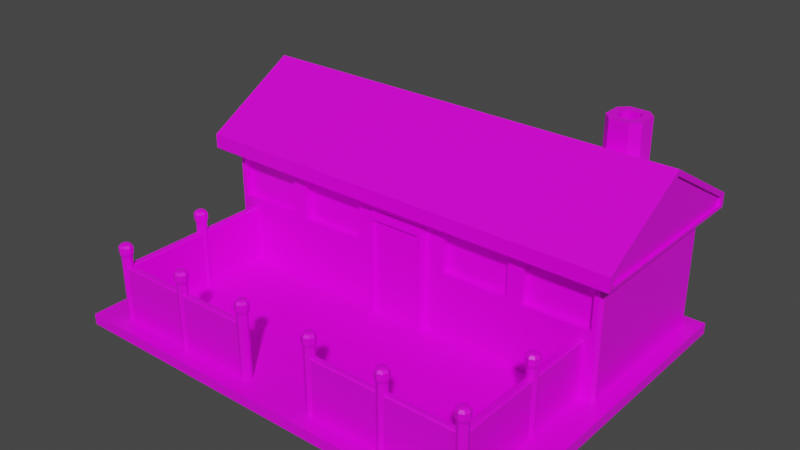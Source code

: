 # Source: EngineersLodge.blend  (saved by Blender 2.91.10; exported with 4.5.12 LTS)
import bpy
from mathutils import Matrix  # noqa: F401  (used for matrix-valued properties, if any)

bpy.ops.wm.read_factory_settings(use_empty=True)
scene = bpy.context.scene
scene.name = 'Scene'

# ---- collections
col_collection = bpy.data.collections.new('Collection'); scene.collection.children.link(col_collection)

# ---- images (referenced by path relative to the original .blend; pixels are not part of the script)
import os
ASSET_DIR = os.environ.get("B2B_ASSET_DIR", "")  # directory of the original .blend (textures are referenced by path, not embedded)
HERE = os.path.dirname(os.path.abspath(__file__))  # packed textures are extracted next to this script under _unpacked/

def load_image(name, relpath, width, height, colorspace="sRGB"):
    """Load a texture the original file referenced (path relative to the .blend, or extracted next to this script)."""
    p = next((c for c in (os.path.join(HERE, relpath), os.path.join(ASSET_DIR, relpath)) if relpath and os.path.exists(c)), "")
    if p:
        img = bpy.data.images.load(p, check_existing=True)
        img.name = name
    else:  # same state as the original file: an image datablock whose file is absent (Cycles renders it pink)
        img = bpy.data.images.new(name, width, height)
        img.source = "FILE"
        img.filepath = "//" + (relpath or name)
    img.colorspace_settings.name = colorspace
    return img
img_green_team_png = load_image('green_team.png', 'green_team.png', 1024, 1024, 'sRGB')

# ---- materials (node trees are filled in below, after node groups)
mat_material = bpy.data.materials.new('Material')
mat_material.alpha_threshold = 0.0
mat_material.use_transparent_shadow = False
mat_material.line_color = (0.0, 0.0, 0.0, 1.0)

# ---- material node trees
mat_material.use_nodes = True; mat_material.node_tree.nodes.clear()
_N = mat_material.node_tree.nodes; _L = mat_material.node_tree.links
n0 = _N.new('ShaderNodeOutputMaterial'); n0.name = 'Material Output'; n0.location = (300, 300)
n1 = _N.new('ShaderNodeBsdfPrincipled'); n1.name = 'Principled BSDF'; n1.location = (10, 300)
n1.distribution = 'GGX'
n1.subsurface_method = 'BURLEY'
n1.inputs[2].default_value = 0.4
n1.inputs[3].default_value = 1.45
n1.inputs[27].default_value = (0.0, 0.0, 0.0, 1.0)
n1.inputs[28].default_value = 1.0
n2 = _N.new('ShaderNodeTexImage'); n2.name = 'Image Texture'; n2.location = (-280, 280)
n2.image = img_green_team_png
_L.new(n1.outputs[0], n0.inputs[0])
_L.new(n2.outputs[0], n1.inputs[0])
n0.is_active_output = True

# ---- world
world_world = bpy.data.worlds.new('World'); scene.world = world_world
world_world.use_nodes = True; world_world.node_tree.nodes.clear()
_N = world_world.node_tree.nodes; _L = world_world.node_tree.links
n0 = _N.new('ShaderNodeOutputWorld'); n0.name = 'World Output'; n0.location = (300, 300)
n1 = _N.new('ShaderNodeBackground'); n1.name = 'Background'; n1.location = (10, 300)
n1.inputs[0].default_value = (0.05088, 0.05088, 0.05088, 1.0)
_L.new(n1.outputs[0], n0.inputs[0])
n0.is_active_output = True
world_world.color = (0.05088, 0.05088, 0.05088)
world_world.use_sun_shadow = False
world_world.sun_shadow_jitter_overblur = 0.0

# ---- meshes
me_cube = bpy.data.meshes.new('Cube')
me_cube.from_pydata([(2.637, 1.715, 0.2625), (0.879, 1.715, 0.2625), (-0.879, 1.715, 0.2625), (-2.637, 1.715, 0.2625), (2.637, -1.715, 2.699), (0.879, -1.715, 2.699), (-0.879, -1.715, 2.699), (-2.637, -1.715, 2.699), (-2.637, -1.715, 0.2625), (-0.879, -1.715, 0.2625), (0.879, -1.715, 0.2625), (2.637, -1.715, 0.2625), (-2.637, 1.715, 2.699), (-0.879, 1.715, 2.699), (0.879, 1.715, 2.699), (2.637, 1.715, 2.699), (-4.683, -1.958, 2.804), (4.683, 1.958, 2.804), (4.683, -1.958, 2.804), (-4.683, 1.958, 2.804), (-4.683, 1.958, 2.978), (-4.683, -1.958, 2.978), (1.058, 2.064, 3.039), (-1.058, 2.064, 3.039), (-3.174, -2.064, 3.039), (4.683, 1.958, 2.978), (4.683, -2.064, 3.039), (3.174, 2.064, 3.039), (3.174, -2.064, 3.039), (1.058, -2.064, 3.039), (-1.058, -2.064, 3.039), (-3.174, 2.064, 3.039), (4.683, 0.0, 4.103), (-4.683, 0.0, 4.103), (-0.879, 1.715, 1.481), (-2.637, 1.715, 1.481), (-3.174, 0.0, 4.224), (2.637, 1.715, 1.481), (0.879, 1.715, 1.481), (2.637, -1.715, 1.481), (1.058, 0.0, 4.224), (-1.058, 0.0, 4.224), (3.174, 0.0, 4.224), (0.879, -1.715, 1.481), (-0.879, -1.715, 1.481), (-2.637, -1.715, 1.481), (-2.801, -1.715, 1.644), (-2.801, -1.715, 2.535), (-4.232, -1.715, 2.535), (-4.232, -1.715, 1.644), (2.801, 1.715, 1.644), (2.801, 1.715, 2.535), (4.232, 1.715, 2.535), (4.232, 1.715, 1.644), (-4.232, 1.715, 1.644), (-4.232, 1.715, 2.535), (-2.801, 1.715, 2.535), (-2.801, 1.715, 1.644), (-2.474, 1.715, 1.644), (-2.474, 1.715, 2.535), (-1.043, 1.715, 2.535), (-1.043, 1.715, 1.644), (1.043, 1.715, 1.644), (1.043, 1.715, 2.535), (2.474, 1.715, 2.535), (2.474, 1.715, 1.644), (4.232, -1.715, 1.644), (4.232, -1.715, 2.535), (2.801, -1.715, 2.535), (2.801, -1.715, 1.644), (2.474, -1.715, 1.644), (2.474, -1.715, 2.535), (1.043, -1.715, 2.535), (1.043, -1.715, 1.644), (-1.043, -1.715, 1.644), (-1.043, -1.715, 2.535), (-2.474, -1.715, 2.535), (-2.474, -1.715, 1.644), (-2.801, -1.545, 2.535), (-2.801, -1.545, 1.644), (-4.232, -1.545, 1.644), (-4.232, -1.545, 2.535), (2.801, 1.545, 2.535), (2.801, 1.545, 1.644), (4.232, 1.545, 1.644), (4.232, 1.545, 2.535), (-4.232, 1.545, 2.535), (-4.232, 1.545, 1.644), (-2.801, 1.545, 1.644), (-2.801, 1.545, 2.535), (-2.474, 1.545, 2.535), (-2.474, 1.545, 1.644), (-1.043, 1.545, 1.644), (-1.043, 1.545, 2.535), (1.043, 1.545, 2.535), (1.043, 1.545, 1.644), (2.474, 1.545, 1.644), (2.474, 1.545, 2.535), (4.232, -1.545, 2.535), (4.232, -1.545, 1.644), (2.801, -1.545, 1.644), (2.801, -1.545, 2.535), (2.474, -1.545, 2.535), (2.474, -1.545, 1.644), (1.043, -1.545, 1.644), (1.043, -1.545, 2.535), (-1.043, -1.545, 2.535), (-1.043, -1.545, 1.644), (-2.474, -1.545, 1.644), (-2.474, -1.545, 2.535), (-4.395, -1.715, 0.03326), (-2.637, 1.715, 0.03326), (2.637, -1.715, 0.03326), (4.395, -1.715, 0.03326), (4.395, 1.715, 0.03326), (2.637, 1.715, 0.03326), (0.879, 1.715, 0.03326), (-0.879, 1.715, 0.03326), (-2.637, -1.715, 0.03326), (-0.879, -1.715, 0.03326), (0.879, -1.715, 0.03326), (-4.734, -5.494, 0.2625), (-2.84, 1.939, 0.2625), (2.84, -5.494, 0.2625), (4.734, -5.494, 0.2625), (4.734, 1.939, 0.2625), (2.84, 1.939, 0.2625), (0.9468, 1.939, 0.2625), (-0.9468, 1.939, 0.2625), (-2.84, -5.494, 0.2625), (-0.9468, -5.494, 0.2625), (0.9468, -5.494, 0.2625), (0.9468, 1.939, 0.03326), (2.84, 1.939, 0.03326), (2.84, -5.494, 0.03326), (0.9468, -5.494, 0.03326), (-4.734, -5.494, 0.03326), (-2.84, 1.939, 0.03326), (4.734, -5.494, 0.03326), (4.734, 1.939, 0.03326), (-0.9468, 1.939, 0.03326), (-2.84, -5.494, 0.03326), (-0.9468, -5.494, 0.03326), (-0.639, -1.898, 0.09519), (-0.639, -1.898, 2.429), (-0.639, -0.62, 0.09519), (-0.639, -0.62, 2.429), (0.639, -1.898, 0.09519), (0.639, -1.898, 2.429), (0.639, -0.62, 0.09519), (0.639, -0.62, 2.429), (0.545, -1.898, 0.1892), (0.545, -1.898, 2.335), (-0.545, -1.898, 2.335), (-0.545, -1.898, 0.1892), (0.545, -1.819, 2.335), (0.545, -1.819, 0.1892), (-0.545, -1.819, 0.1892), (-0.545, -1.819, 2.335), (3.441, 1.187, 3.533), (3.614, 1.015, 3.533), (3.614, 1.015, 4.594), (3.441, 1.187, 4.594), (3.614, 0.6091, 3.533), (3.441, 0.437, 3.533), (3.441, 0.437, 4.594), (3.614, 0.6091, 4.594), (3.035, 0.437, 3.533), (2.863, 0.6091, 3.533), (2.863, 0.6091, 4.594), (3.035, 0.437, 4.594), (2.863, 1.015, 3.533), (3.035, 1.187, 3.533), (3.035, 1.187, 4.594), (2.863, 1.015, 4.594), (3.349, 1.016, 4.594), (3.442, 0.9226, 4.594), (3.442, 0.7019, 4.594), (3.349, 0.6083, 4.594), (3.128, 0.6083, 4.594), (3.034, 0.7019, 4.594), (3.034, 0.9226, 4.594), (3.128, 1.016, 4.594), (3.349, 1.016, 4.122), (3.442, 0.9226, 4.122), (3.442, 0.7019, 4.122), (3.349, 0.6083, 4.122), (3.128, 0.6083, 4.122), (3.034, 0.7019, 4.122), (3.034, 0.9226, 4.122), (3.128, 1.016, 4.122), (-0.712, 1.715, 1.648), (-0.712, 1.715, 2.532), (0.712, 1.715, 2.532), (0.712, 1.715, 1.648), (-0.712, 1.555, 2.532), (-0.712, 1.555, 1.648), (0.712, 1.555, 1.648), (0.712, 1.555, 2.532), (-4.683, 2.064, 3.039), (-4.683, 0.0, 4.224), (4.683, 2.064, 3.039), (4.683, 0.0, 4.224), (-4.683, -2.064, 3.039), (4.683, -1.958, 2.978), (4.618, 1.958, 2.978), (4.618, -1.958, 2.978), (-4.618, -1.958, 2.978), (-4.618, 1.958, 2.978), (-4.618, 0.0, 4.103), (4.618, 0.0, 4.103), (4.618, 1.958, 2.804), (4.618, -1.958, 2.804), (-4.618, -1.958, 2.804), (-4.618, 1.958, 2.804), (4.395, 1.652, 2.699), (4.333, 1.715, 2.637), (4.333, 1.715, 2.699), (4.435, 1.763, 2.699), (4.333, 1.715, 0.2625), (4.395, 1.652, 0.2625), (4.447, 1.749, 0.2625), (4.333, -1.715, 2.637), (4.395, -1.652, 2.699), (4.435, -1.763, 2.699), (4.333, -1.715, 2.699), (4.395, -1.652, 0.2625), (4.333, -1.715, 0.2625), (4.401, -1.777, 0.2625), (-4.333, 1.715, 2.637), (-4.395, 1.649, 2.699), (-4.435, 1.763, 2.699), (-4.333, 1.715, 2.699), (-4.322, 1.715, 0.2625), (-4.395, 1.648, 0.2625), (-4.395, -1.652, 2.699), (-4.333, -1.715, 2.637), (-4.333, -1.715, 2.699), (-4.435, -1.763, 2.699), (-4.333, -1.715, 0.2625), (-4.395, -1.652, 0.2625), (-4.401, -1.777, 0.2625), (4.333, 1.715, 1.481), (4.395, 1.652, 1.481), (-4.395, -1.652, 1.481), (-4.333, -1.715, 1.481), (4.395, -1.652, 1.481), (4.333, -1.715, 1.481), (-4.395, 1.649, 1.481), (-4.322, 1.715, 1.481), (-4.395, 1.647, 0.03326), (-4.319, 1.715, 0.03326), (-4.734, 1.872, 0.2625), (-4.659, 1.939, 0.2625), (-4.734, 1.872, 0.03326), (-4.659, 1.939, 0.03326), (-3.108, -2.02, 2.699), (-3.174, -2.064, 2.741), (3.108, 2.02, 2.699), (3.174, 2.064, 2.741), (3.174, -2.064, 2.741), (3.108, -2.02, 2.699), (1.058, -2.064, 2.741), (1.036, -2.02, 2.699), (-1.058, -2.064, 2.741), (-1.036, -2.02, 2.699), (-3.174, 2.064, 2.741), (-3.108, 2.02, 2.699), (-1.058, 2.064, 2.741), (-1.036, 2.02, 2.699), (1.058, 2.064, 2.741), (1.036, 2.02, 2.699), (4.647, 2.02, 2.699), (4.683, 2.064, 2.741), (4.683, -2.064, 2.741), (4.647, -2.02, 2.699), (-4.683, -2.064, 2.741), (-4.647, -2.02, 2.699), (-4.683, 2.064, 2.741), (-4.647, 2.02, 2.699)], [], [(244, 235, 230, 248), (66, 67, 98, 99), (249, 229, 55, 54), (3, 2, 128, 122), (259, 270, 22, 27), (59, 60, 93, 90), (61, 58, 91, 92), (52, 53, 84, 85), (192, 193, 198, 195), (72, 73, 104, 105), (236, 245, 49, 48), (112, 113, 138, 134), (10, 9, 130, 131), (118, 119, 142, 141), (58, 59, 90, 91), (51, 52, 85, 82), (43, 5, 6, 44), (71, 72, 105, 102), (229, 232, 12, 56, 55), (247, 222, 67, 66), (201, 27, 42, 202), (30, 29, 40, 41), (23, 31, 36, 41), (204, 18, 212, 206), (29, 28, 42, 40), (216, 242, 53, 52), (31, 199, 200, 36), (7, 237, 236, 48, 47), (32, 204, 206, 210), (4, 225, 224, 275, 261), (7, 6, 265, 256), (5, 4, 261, 263), (18, 17, 211, 212), (224, 223, 215, 218, 272, 275), (15, 14, 271, 258), (6, 5, 263, 265), (16, 21, 207, 213), (13, 12, 267, 269), (12, 232, 231, 279, 267), (14, 13, 269, 271), (276, 257, 24, 203), (27, 22, 40, 42), (262, 260, 28, 29), (28, 26, 202, 42), (220, 243, 246, 226), (268, 266, 31, 23), (24, 30, 41, 36), (264, 262, 29, 30), (203, 24, 36, 200), (270, 268, 23, 22), (273, 259, 27, 201), (22, 23, 41, 40), (218, 217, 15, 258, 272), (3, 35, 34, 2), (228, 227, 11, 123, 124), (241, 240, 234, 252, 121), (1, 38, 37, 0), (2, 34, 38, 1), (0, 219, 221, 125, 126), (11, 39, 43, 10), (9, 44, 45, 8), (10, 43, 44, 9), (221, 220, 226, 228, 124, 125), (233, 3, 122, 253), (242, 37, 50, 53), (45, 7, 47, 46), (8, 239, 241, 121, 129), (257, 264, 30, 24), (39, 247, 66, 69), (37, 15, 51, 50), (243, 215, 223, 246), (15, 217, 216, 52, 51), (245, 45, 46, 49), (240, 244, 248, 234), (266, 278, 199, 31), (12, 35, 57, 56), (250, 110, 136, 254), (35, 12, 59, 58), (12, 13, 60, 59), (13, 34, 61, 60), (34, 35, 58, 61), (38, 14, 63, 62), (14, 15, 64, 63), (15, 37, 65, 64), (37, 38, 62, 65), (227, 247, 39, 11), (260, 274, 26, 28), (4, 39, 69, 68), (35, 249, 54, 57), (39, 4, 71, 70), (4, 5, 72, 71), (5, 43, 73, 72), (43, 39, 70, 73), (44, 6, 75, 74), (6, 7, 76, 75), (7, 45, 77, 76), (45, 44, 74, 77), (46, 47, 78, 79), (60, 61, 92, 93), (69, 66, 99, 100), (49, 46, 79, 80), (67, 68, 101, 98), (47, 48, 81, 78), (74, 75, 106, 107), (54, 55, 86, 87), (68, 69, 100, 101), (48, 49, 80, 81), (77, 74, 107, 108), (57, 54, 87, 88), (75, 76, 109, 106), (55, 56, 89, 86), (62, 63, 94, 95), (76, 77, 108, 109), (56, 57, 88, 89), (65, 62, 95, 96), (63, 64, 97, 94), (70, 71, 102, 103), (50, 51, 82, 83), (64, 65, 96, 97), (73, 70, 103, 104), (53, 50, 83, 84), (115, 114, 113, 112), (111, 251, 255, 137), (111, 117, 119, 118), (117, 116, 120, 119), (116, 115, 112, 120), (2, 1, 127, 128), (121, 252, 254, 136), (9, 8, 129, 130), (110, 118, 141, 136), (1, 0, 126, 127), (250, 251, 111, 118, 110), (8, 45, 245, 239), (128, 127, 132, 140), (253, 122, 137, 255), (129, 121, 136, 141), (127, 126, 133, 132), (123, 131, 135, 134), (130, 129, 141, 142), (125, 124, 138, 139), (124, 123, 134, 138), (122, 128, 140, 137), (131, 130, 142, 135), (126, 125, 139, 133), (119, 120, 135, 142), (21, 16, 276, 203), (11, 10, 131, 123), (113, 114, 139, 138), (233, 249, 35, 3), (120, 112, 134, 135), (114, 115, 133, 139), (115, 116, 132, 133), (0, 37, 242, 219), (116, 117, 140, 132), (222, 225, 4, 68, 67), (117, 111, 137, 140), (143, 144, 146, 145), (145, 146, 150, 149), (149, 150, 148, 147), (153, 154, 157, 158), (145, 149, 147, 143), (150, 146, 144, 148), (147, 148, 152, 151), (148, 144, 153, 152), (144, 143, 154, 153), (143, 147, 151, 154), (156, 155, 158, 157), (154, 151, 156, 157), (152, 153, 158, 155), (151, 152, 155, 156), (172, 173, 162, 159), (168, 169, 174, 171), (164, 165, 170, 167), (166, 161, 176, 177), (160, 161, 166, 163), (159, 162, 161, 160), (165, 164, 163, 166), (169, 168, 167, 170), (173, 172, 171, 174), (159, 160, 163, 164, 167, 168, 171, 172), (181, 180, 188, 189), (174, 169, 180, 181), (173, 174, 181, 182), (162, 173, 182, 175), (169, 170, 179, 180), (165, 166, 177, 178), (161, 162, 175, 176), (170, 165, 178, 179), (175, 182, 190, 183), (182, 181, 189, 190), (178, 177, 185, 186), (179, 178, 186, 187), (177, 176, 184, 185), (180, 179, 187, 188), (176, 175, 183, 184), (34, 13, 192, 191), (13, 14, 193, 192), (14, 38, 194, 193), (38, 34, 191, 194), (191, 192, 195, 196), (193, 194, 197, 198), (194, 191, 196, 197), (20, 33, 200, 199), (32, 25, 201, 202), (18, 204, 26, 274), (231, 230, 235, 238, 277, 279), (19, 20, 199, 278), (16, 19, 278, 276), (17, 18, 274, 273), (33, 21, 203, 200), (204, 32, 202, 26), (205, 210, 206, 212, 211), (19, 16, 213, 214), (33, 20, 208, 209), (17, 25, 205, 211), (20, 19, 214, 208), (25, 32, 210, 205), (21, 33, 209, 207), (207, 209, 208, 214, 213), (215, 216, 217, 218), (219, 220, 221), (222, 223, 224, 225), (226, 227, 228), (229, 230, 231, 232), (235, 236, 237, 238), (239, 240, 241), (243, 220, 219, 242), (245, 236, 235, 244), (247, 227, 226, 246), (249, 233, 234, 248), (215, 243, 242, 216), (222, 247, 246, 223), (239, 245, 244, 240), (229, 249, 248, 230), (255, 251, 250, 254), (253, 255, 254, 252), (233, 253, 252, 234), (25, 17, 273, 201), (257, 276, 277, 256), (273, 274, 275, 272), (276, 278, 279, 277), (259, 273, 272, 258), (274, 260, 261, 275), (260, 262, 263, 261), (262, 264, 265, 263), (264, 257, 256, 265), (278, 266, 267, 279), (266, 268, 269, 267), (268, 270, 271, 269), (270, 259, 258, 271), (238, 237, 7, 256, 277)])
_uv = me_cube.uv_layers.new(name='UVMap')
_uv.uv.foreach_set('vector', [0.1564, 0.4906, 0.1564, 0.4906, 0.1564, 0.4906, 0.1564, 0.4906, 0.1564, 0.4906, 0.1564, 0.4906, 0.1564, 0.4906, 0.1564, 0.4906, 0.1564, 0.4906, 0.1564, 0.4906, 0.1564, 0.4906, 0.1564, 0.4906, 0.8231, 0.9095, 0.8231, 0.9095, 0.8231, 0.9095, 0.8231, 0.9095, 0.18, 0.6717, 0.18, 0.6717, 0.18, 0.6717, 0.18, 0.6717, 0.1564, 0.4906, 0.1564, 0.4906, 0.1564, 0.4906, 0.1564, 0.4906, 0.1564, 0.4906, 0.1564, 0.4906, 0.1564, 0.4906, 0.1564, 0.4906, 0.1564, 0.4906, 0.1564, 0.4906, 0.1564, 0.4906, 0.1564, 0.4906, 0.1564, 0.4906, 0.1564, 0.4906, 0.1564, 0.4906, 0.1564, 0.4906, 0.1564, 0.4906, 0.1564, 0.4906, 0.1564, 0.4906, 0.1564, 0.4906, 0.1564, 0.4906, 0.1564, 0.4906, 0.1564, 0.4906, 0.1564, 0.4906, 0.8336, 0.8969, 0.8336, 0.8969, 0.8336, 0.8969, 0.8336, 0.8969, 0.8336, 0.8969, 0.8336, 0.8969, 0.8336, 0.8969, 0.8336, 0.8969, 0.8336, 0.8969, 0.8336, 0.8969, 0.8336, 0.8969, 0.8336, 0.8969, 0.1564, 0.4906, 0.1564, 0.4906, 0.1564, 0.4906, 0.1564, 0.4906, 0.1564, 0.4906, 0.1564, 0.4906, 0.1564, 0.4906, 0.1564, 0.4906, 0.1564, 0.4906, 0.1564, 0.4906, 0.1564, 0.4906, 0.1564, 0.4906, 0.1564, 0.4906, 0.1564, 0.4906, 0.1564, 0.4906, 0.1564, 0.4906, 0.1564, 0.4906, 0.1564, 0.4906, 0.1564, 0.4906, 0.1564, 0.4906, 0.1564, 0.4906, 0.1564, 0.4906, 0.1564, 0.4906, 0.1564, 0.4906, 0.1564, 0.4906, 0.18, 0.6717, 0.18, 0.6717, 0.18, 0.6717, 0.18, 0.6717, 0.18, 0.6717, 0.18, 0.6717, 0.18, 0.6717, 0.18, 0.6717, 0.18, 0.6717, 0.18, 0.6717, 0.18, 0.6717, 0.18, 0.6717, 0.18, 0.6717, 0.18, 0.6717, 0.18, 0.6717, 0.18, 0.6717, 0.18, 0.6717, 0.18, 0.6717, 0.18, 0.6717, 0.18, 0.6717, 0.1564, 0.4906, 0.1564, 0.4906, 0.1564, 0.4906, 0.1564, 0.4906, 0.18, 0.6717, 0.18, 0.6717, 0.18, 0.6717, 0.18, 0.6717, 0.1564, 0.4906, 0.1564, 0.4906, 0.1564, 0.4906, 0.1564, 0.4906, 0.1564, 0.4906, 0.18, 0.6717, 0.18, 0.6717, 0.18, 0.6717, 0.18, 0.6717, 0.18, 0.6717, 0.18, 0.6717, 0.18, 0.6717, 0.18, 0.6717, 0.18, 0.6717, 0.18, 0.6717, 0.18, 0.6717, 0.18, 0.6717, 0.18, 0.6717, 0.18, 0.6717, 0.18, 0.6717, 0.18, 0.6717, 0.18, 0.6717, 0.18, 0.6717, 0.18, 0.6717, 0.18, 0.6717, 0.18, 0.6717, 0.18, 0.6717, 0.18, 0.6717, 0.18, 0.6717, 0.18, 0.6717, 0.18, 0.6717, 0.18, 0.6717, 0.18, 0.6717, 0.18, 0.6717, 0.18, 0.6717, 0.18, 0.6717, 0.18, 0.6717, 0.18, 0.6717, 0.18, 0.6717, 0.18, 0.6717, 0.18, 0.6717, 0.18, 0.6717, 0.18, 0.6717, 0.18, 0.6717, 0.18, 0.6717, 0.18, 0.6717, 0.18, 0.6717, 0.18, 0.6717, 0.18, 0.6717, 0.18, 0.6717, 0.18, 0.6717, 0.18, 0.6717, 0.18, 0.6717, 0.18, 0.6717, 0.18, 0.6717, 0.18, 0.6717, 0.18, 0.6717, 0.18, 0.6717, 0.18, 0.6717, 0.18, 0.6717, 0.18, 0.6717, 0.18, 0.6717, 0.18, 0.6717, 0.18, 0.6717, 0.18, 0.6717, 0.18, 0.6717, 0.18, 0.6717, 0.18, 0.6717, 0.18, 0.6717, 0.18, 0.6717, 0.18, 0.6717, 0.18, 0.6717, 0.18, 0.6717, 0.1564, 0.4906, 0.1564, 0.4906, 0.1564, 0.4906, 0.1564, 0.4906, 0.18, 0.6717, 0.18, 0.6717, 0.18, 0.6717, 0.18, 0.6717, 0.18, 0.6717, 0.18, 0.6717, 0.18, 0.6717, 0.18, 0.6717, 0.18, 0.6717, 0.18, 0.6717, 0.18, 0.6717, 0.18, 0.6717, 0.18, 0.6717, 0.18, 0.6717, 0.18, 0.6717, 0.18, 0.6717, 0.18, 0.6717, 0.18, 0.6717, 0.18, 0.6717, 0.18, 0.6717, 0.18, 0.6717, 0.18, 0.6717, 0.18, 0.6717, 0.18, 0.6717, 0.18, 0.6717, 0.18, 0.6717, 0.18, 0.6717, 0.18, 0.6717, 0.18, 0.6717, 0.18, 0.6717, 0.18, 0.6717, 0.18, 0.6717, 0.18, 0.6717, 0.1564, 0.4906, 0.1564, 0.4906, 0.1564, 0.4906, 0.1564, 0.4906, 0.8336, 0.8969, 0.8336, 0.8969, 0.8336, 0.8969, 0.8336, 0.8969, 0.8336, 0.8969, 0.8336, 0.8969, 0.8336, 0.8969, 0.8336, 0.8969, 0.8336, 0.8969, 0.8336, 0.8969, 0.1564, 0.4906, 0.1564, 0.4906, 0.1564, 0.4906, 0.1564, 0.4906, 0.1564, 0.4906, 0.1564, 0.4906, 0.1564, 0.4906, 0.1564, 0.4906, 0.8336, 0.8969, 0.8336, 0.8969, 0.8336, 0.8969, 0.8336, 0.8969, 0.8336, 0.8969, 0.1564, 0.4906, 0.1564, 0.4906, 0.1564, 0.4906, 0.1564, 0.4906, 0.1564, 0.4906, 0.1564, 0.4906, 0.1564, 0.4906, 0.1564, 0.4906, 0.1564, 0.4906, 0.1564, 0.4906, 0.1564, 0.4906, 0.1564, 0.4906, 0.8336, 0.8969, 0.8336, 0.8969, 0.8336, 0.8969, 0.8336, 0.8969, 0.8336, 0.8969, 0.8336, 0.8969, 0.8231, 0.9095, 0.8231, 0.9095, 0.8231, 0.9095, 0.8231, 0.9095, 0.1564, 0.4906, 0.1564, 0.4906, 0.1564, 0.4906, 0.1564, 0.4906, 0.1564, 0.4906, 0.1564, 0.4906, 0.1564, 0.4906, 0.1564, 0.4906, 0.8336, 0.8969, 0.8336, 0.8969, 0.8336, 0.8969, 0.8336, 0.8969, 0.8336, 0.8969, 0.18, 0.6717, 0.18, 0.6717, 0.18, 0.6717, 0.18, 0.6717, 0.1564, 0.4906, 0.1564, 0.4906, 0.1564, 0.4906, 0.1564, 0.4906, 0.1564, 0.4906, 0.1564, 0.4906, 0.1564, 0.4906, 0.1564, 0.4906, 0.1564, 0.4906, 0.1564, 0.4906, 0.1564, 0.4906, 0.1564, 0.4906, 0.1564, 0.4906, 0.1564, 0.4906, 0.1564, 0.4906, 0.1564, 0.4906, 0.1564, 0.4906, 0.1564, 0.4906, 0.1564, 0.4906, 0.1564, 0.4906, 0.1564, 0.4906, 0.1564, 0.4906, 0.1564, 0.4906, 0.1564, 0.4906, 0.1564, 0.4906, 0.18, 0.6717, 0.18, 0.6717, 0.18, 0.6717, 0.18, 0.6717, 0.1564, 0.4906, 0.1564, 0.4906, 0.1564, 0.4906, 0.1564, 0.4906, 0.8336, 0.8969, 0.8336, 0.8969, 0.8336, 0.8969, 0.8336, 0.8969, 0.1564, 0.4906, 0.1564, 0.4906, 0.1564, 0.4906, 0.1564, 0.4906, 0.1564, 0.4906, 0.1564, 0.4906, 0.1564, 0.4906, 0.1564, 0.4906, 0.1564, 0.4906, 0.1564, 0.4906, 0.1564, 0.4906, 0.1564, 0.4906, 0.1564, 0.4906, 0.1564, 0.4906, 0.1564, 0.4906, 0.1564, 0.4906, 0.1564, 0.4906, 0.1564, 0.4906, 0.1564, 0.4906, 0.1564, 0.4906, 0.1564, 0.4906, 0.1564, 0.4906, 0.1564, 0.4906, 0.1564, 0.4906, 0.1564, 0.4906, 0.1564, 0.4906, 0.1564, 0.4906, 0.1564, 0.4906, 0.1564, 0.4906, 0.1564, 0.4906, 0.1564, 0.4906, 0.1564, 0.4906, 0.1564, 0.4906, 0.1564, 0.4906, 0.1564, 0.4906, 0.1564, 0.4906, 0.18, 0.6717, 0.18, 0.6717, 0.18, 0.6717, 0.18, 0.6717, 0.1564, 0.4906, 0.1564, 0.4906, 0.1564, 0.4906, 0.1564, 0.4906, 0.1564, 0.4906, 0.1564, 0.4906, 0.1564, 0.4906, 0.1564, 0.4906, 0.1564, 0.4906, 0.1564, 0.4906, 0.1564, 0.4906, 0.1564, 0.4906, 0.1564, 0.4906, 0.1564, 0.4906, 0.1564, 0.4906, 0.1564, 0.4906, 0.1564, 0.4906, 0.1564, 0.4906, 0.1564, 0.4906, 0.1564, 0.4906, 0.1564, 0.4906, 0.1564, 0.4906, 0.1564, 0.4906, 0.1564, 0.4906, 0.1564, 0.4906, 0.1564, 0.4906, 0.1564, 0.4906, 0.1564, 0.4906, 0.1564, 0.4906, 0.1564, 0.4906, 0.1564, 0.4906, 0.1564, 0.4906, 0.1564, 0.4906, 0.1564, 0.4906, 0.1564, 0.4906, 0.1564, 0.4906, 0.1564, 0.4906, 0.1564, 0.4906, 0.1564, 0.4906, 0.1564, 0.4906, 0.1564, 0.4906, 0.1564, 0.4906, 0.1564, 0.4906, 0.1564, 0.4906, 0.1564, 0.4906, 0.1564, 0.4906, 0.1564, 0.4906, 0.1564, 0.4906, 0.1564, 0.4906, 0.1564, 0.4906, 0.1564, 0.4906, 0.1564, 0.4906, 0.1564, 0.4906, 0.1564, 0.4906, 0.1564, 0.4906, 0.1564, 0.4906, 0.1564, 0.4906, 0.1564, 0.4906, 0.1564, 0.4906, 0.1564, 0.4906, 0.1564, 0.4906, 0.1564, 0.4906, 0.1564, 0.4906, 0.1564, 0.4906, 0.1564, 0.4906, 0.1564, 0.4906, 0.1564, 0.4906, 0.1564, 0.4906, 0.1564, 0.4906, 0.1564, 0.4906, 0.1564, 0.4906, 0.1564, 0.4906, 0.1564, 0.4906, 0.1564, 0.4906, 0.1564, 0.4906, 0.1564, 0.4906, 0.1564, 0.4906, 0.1564, 0.4906, 0.1564, 0.4906, 0.1564, 0.4906, 0.1564, 0.4906, 0.1564, 0.4906, 0.1564, 0.4906, 0.1564, 0.4906, 0.1564, 0.4906, 0.1564, 0.4906, 0.1564, 0.4906, 0.1564, 0.4906, 0.1564, 0.4906, 0.1564, 0.4906, 0.1564, 0.4906, 0.1564, 0.4906, 0.1564, 0.4906, 0.1564, 0.4906, 0.1564, 0.4906, 0.1564, 0.4906, 0.1564, 0.4906, 0.1564, 0.4906, 0.1564, 0.4906, 0.1564, 0.4906, 0.1564, 0.4906, 0.1564, 0.4906, 0.1564, 0.4906, 0.1564, 0.4906, 0.1564, 0.4906, 0.1564, 0.4906, 0.1564, 0.4906, 0.1564, 0.4906, 0.1564, 0.4906, 0.1564, 0.4906, 0.1564, 0.4906, 0.1564, 0.4906, 0.1564, 0.4906, 0.1564, 0.4906, 0.1564, 0.4906, 0.1564, 0.4906, 0.1564, 0.4906, 0.1564, 0.4906, 0.1564, 0.4906, 0.1564, 0.4906, 0.1564, 0.4906, 0.1564, 0.4906, 0.1564, 0.4906, 0.1564, 0.4906, 0.1564, 0.4906, 0.1564, 0.4906, 0.1564, 0.4906, 0.1564, 0.4906, 0.1564, 0.4906, 0.1564, 0.4906, 0.1564, 0.4906, 0.1564, 0.4906, 0.1564, 0.4906, 0.1564, 0.4906, 0.1564, 0.4906, 0.1564, 0.4906, 0.8336, 0.8969, 0.8336, 0.8969, 0.8336, 0.8969, 0.8336, 0.8969, 0.8336, 0.8969, 0.8336, 0.8969, 0.8336, 0.8969, 0.8336, 0.8969, 0.8336, 0.8969, 0.8336, 0.8969, 0.8336, 0.8969, 0.8336, 0.8969, 0.8336, 0.8969, 0.8336, 0.8969, 0.8336, 0.8969, 0.8336, 0.8969, 0.8336, 0.8969, 0.8336, 0.8969, 0.8336, 0.8969, 0.8336, 0.8969, 0.8231, 0.9095, 0.8231, 0.9095, 0.8231, 0.9095, 0.8231, 0.9095, 0.8336, 0.8969, 0.8336, 0.8969, 0.8336, 0.8969, 0.8336, 0.8969, 0.8336, 0.8969, 0.8336, 0.8969, 0.8336, 0.8969, 0.8336, 0.8969, 0.8336, 0.8969, 0.8336, 0.8969, 0.8336, 0.8969, 0.8336, 0.8969, 0.8231, 0.9095, 0.8231, 0.9095, 0.8231, 0.9095, 0.8231, 0.9095, 0.8336, 0.8969, 0.8336, 0.8969, 0.8336, 0.8969, 0.8336, 0.8969, 0.8336, 0.8969, 0.1564, 0.4906, 0.1564, 0.4906, 0.1564, 0.4906, 0.1564, 0.4906, 0.8336, 0.8969, 0.8336, 0.8969, 0.8336, 0.8969, 0.8336, 0.8969, 0.8336, 0.8969, 0.8336, 0.8969, 0.8336, 0.8969, 0.8336, 0.8969, 0.8336, 0.8969, 0.8336, 0.8969, 0.8336, 0.8969, 0.8336, 0.8969, 0.8336, 0.8969, 0.8336, 0.8969, 0.8336, 0.8969, 0.8336, 0.8969, 0.8336, 0.8969, 0.8336, 0.8969, 0.8336, 0.8969, 0.8336, 0.8969, 0.8336, 0.8969, 0.8336, 0.8969, 0.8336, 0.8969, 0.8336, 0.8969, 0.8336, 0.8969, 0.8336, 0.8969, 0.8336, 0.8969, 0.8336, 0.8969, 0.8336, 0.8969, 0.8336, 0.8969, 0.8336, 0.8969, 0.8336, 0.8969, 0.8336, 0.8969, 0.8336, 0.8969, 0.8336, 0.8969, 0.8336, 0.8969, 0.8336, 0.8969, 0.8336, 0.8969, 0.8336, 0.8969, 0.8336, 0.8969, 0.8336, 0.8969, 0.8336, 0.8969, 0.8336, 0.8969, 0.8336, 0.8969, 0.8336, 0.8969, 0.8336, 0.8969, 0.8336, 0.8969, 0.8336, 0.8969, 0.18, 0.6717, 0.18, 0.6717, 0.18, 0.6717, 0.18, 0.6717, 0.8336, 0.8969, 0.8336, 0.8969, 0.8336, 0.8969, 0.8336, 0.8969, 0.8336, 0.8969, 0.8336, 0.8969, 0.8336, 0.8969, 0.8336, 0.8969, 0.1564, 0.4906, 0.1564, 0.4906, 0.1564, 0.4906, 0.1564, 0.4906, 0.8336, 0.8969, 0.8336, 0.8969, 0.8336, 0.8969, 0.8336, 0.8969, 0.8336, 0.8969, 0.8336, 0.8969, 0.8336, 0.8969, 0.8336, 0.8969, 0.8336, 0.8969, 0.8336, 0.8969, 0.8336, 0.8969, 0.8336, 0.8969, 0.1564, 0.4906, 0.1564, 0.4906, 0.1564, 0.4906, 0.1564, 0.4906, 0.8336, 0.8969, 0.8336, 0.8969, 0.8336, 0.8969, 0.8336, 0.8969, 0.1564, 0.4906, 0.1564, 0.4906, 0.1564, 0.4906, 0.1564, 0.4906, 0.1564, 0.4906, 0.8336, 0.8969, 0.8336, 0.8969, 0.8336, 0.8969, 0.8336, 0.8969, 0.9176, 0.8528, 0.9176, 0.8528, 0.9176, 0.8528, 0.9176, 0.8528, 0.9176, 0.8528, 0.9176, 0.8528, 0.9176, 0.8528, 0.9176, 0.8528, 0.9176, 0.8528, 0.9176, 0.8528, 0.9176, 0.8528, 0.9176, 0.8528, 0.9176, 0.8528, 0.9176, 0.8528, 0.9176, 0.8528, 0.9176, 0.8528, 0.9176, 0.8528, 0.9176, 0.8528, 0.9176, 0.8528, 0.9176, 0.8528, 0.9176, 0.8528, 0.9176, 0.8528, 0.9176, 0.8528, 0.9176, 0.8528, 0.9176, 0.8528, 0.9176, 0.8528, 0.9176, 0.8528, 0.9176, 0.8528, 0.9176, 0.8528, 0.9176, 0.8528, 0.9176, 0.8528, 0.9176, 0.8528, 0.9176, 0.8528, 0.9176, 0.8528, 0.9176, 0.8528, 0.9176, 0.8528, 0.9176, 0.8528, 0.9176, 0.8528, 0.9176, 0.8528, 0.9176, 0.8528, 0.8336, 0.6874, 0.8336, 0.6874, 0.8336, 0.6874, 0.8336, 0.6874, 0.9176, 0.8528, 0.9176, 0.8528, 0.9176, 0.8528, 0.9176, 0.8528, 0.9176, 0.8528, 0.9176, 0.8528, 0.9176, 0.8528, 0.9176, 0.8528, 0.9176, 0.8528, 0.9176, 0.8528, 0.9176, 0.8528, 0.9176, 0.8528, 0.1432, 0.8638, 0.1432, 0.8638, 0.1432, 0.8638, 0.1432, 0.8638, 0.1432, 0.8638, 0.1432, 0.8638, 0.1432, 0.8638, 0.1432, 0.8638, 0.1432, 0.8638, 0.1432, 0.8638, 0.1432, 0.8638, 0.1432, 0.8638, 0.1432, 0.8638, 0.1432, 0.8638, 0.1432, 0.8638, 0.1432, 0.8638, 0.1432, 0.8638, 0.1432, 0.8638, 0.1432, 0.8638, 0.1432, 0.8638, 0.1432, 0.8638, 0.1432, 0.8638, 0.1432, 0.8638, 0.1432, 0.8638, 0.1432, 0.8638, 0.1432, 0.8638, 0.1432, 0.8638, 0.1432, 0.8638, 0.1432, 0.8638, 0.1432, 0.8638, 0.1432, 0.8638, 0.1432, 0.8638, 0.1432, 0.8638, 0.1432, 0.8638, 0.1432, 0.8638, 0.1432, 0.8638, 0.1432, 0.8638, 0.1432, 0.8638, 0.1432, 0.8638, 0.1432, 0.8638, 0.1432, 0.8638, 0.1432, 0.8638, 0.1432, 0.8638, 0.1432, 0.8638, 0.1432, 0.8638, 0.1432, 0.8638, 0.1432, 0.8638, 0.1432, 0.8638, 0.1432, 0.8638, 0.1432, 0.8638, 0.1432, 0.8638, 0.1432, 0.8638, 0.1432, 0.8638, 0.1432, 0.8638, 0.1432, 0.8638, 0.1432, 0.8638, 0.1432, 0.8638, 0.1432, 0.8638, 0.1432, 0.8638, 0.1432, 0.8638, 0.1432, 0.8638, 0.1432, 0.8638, 0.1432, 0.8638, 0.1432, 0.8638, 0.1432, 0.8638, 0.1432, 0.8638, 0.1432, 0.8638, 0.1432, 0.8638, 0.1432, 0.8638, 0.1432, 0.8638, 0.1432, 0.8638, 0.1432, 0.8638, 0.1432, 0.8638, 0.1432, 0.8638, 0.1432, 0.8638, 0.1432, 0.8638, 0.1432, 0.8638, 0.1432, 0.8638, 0.1432, 0.8638, 0.1432, 0.8638, 0.1432, 0.8638, 0.1432, 0.8638, 0.1432, 0.8638, 0.1432, 0.8638, 0.1432, 0.8638, 0.1432, 0.8638, 0.1432, 0.8638, 0.1432, 0.8638, 0.1432, 0.8638, 0.1432, 0.8638, 0.1432, 0.8638, 0.1432, 0.8638, 0.1432, 0.8638, 0.1432, 0.8638, 0.1432, 0.8638, 0.1432, 0.8638, 0.1432, 0.8638, 0.1432, 0.8638, 0.1432, 0.8638, 0.1432, 0.8638, 0.1432, 0.8638, 0.1432, 0.8638, 0.1432, 0.8638, 0.1432, 0.8638, 0.1564, 0.4906, 0.1564, 0.4906, 0.1564, 0.4906, 0.1564, 0.4906, 0.1564, 0.4906, 0.1564, 0.4906, 0.1564, 0.4906, 0.1564, 0.4906, 0.1564, 0.4906, 0.1564, 0.4906, 0.1564, 0.4906, 0.1564, 0.4906, 0.1564, 0.4906, 0.1564, 0.4906, 0.1564, 0.4906, 0.1564, 0.4906, 0.1564, 0.4906, 0.1564, 0.4906, 0.1564, 0.4906, 0.1564, 0.4906, 0.1564, 0.4906, 0.1564, 0.4906, 0.1564, 0.4906, 0.1564, 0.4906, 0.1564, 0.4906, 0.1564, 0.4906, 0.1564, 0.4906, 0.1564, 0.4906, 0.18, 0.6717, 0.18, 0.6717, 0.18, 0.6717, 0.18, 0.6717, 0.18, 0.6717, 0.18, 0.6717, 0.18, 0.6717, 0.18, 0.6717, 0.18, 0.6717, 0.18, 0.6717, 0.18, 0.6717, 0.18, 0.6717, 0.18, 0.6717, 0.18, 0.6717, 0.18, 0.6717, 0.18, 0.6717, 0.18, 0.6717, 0.18, 0.6717, 0.18, 0.6717, 0.18, 0.6717, 0.18, 0.6717, 0.18, 0.6717, 0.18, 0.6717, 0.18, 0.6717, 0.18, 0.6717, 0.18, 0.6717, 0.18, 0.6717, 0.18, 0.6717, 0.18, 0.6717, 0.18, 0.6717, 0.18, 0.6717, 0.18, 0.6717, 0.18, 0.6717, 0.18, 0.6717, 0.18, 0.6717, 0.18, 0.6717, 0.18, 0.6717, 0.18, 0.6717, 0.1957, 0.9095, 0.1957, 0.9095, 0.1957, 0.9095, 0.1957, 0.9095, 0.1957, 0.9095, 0.18, 0.6717, 0.18, 0.6717, 0.18, 0.6717, 0.18, 0.6717, 0.18, 0.6717, 0.18, 0.6717, 0.18, 0.6717, 0.18, 0.6717, 0.18, 0.6717, 0.18, 0.6717, 0.18, 0.6717, 0.18, 0.6717, 0.18, 0.6717, 0.18, 0.6717, 0.18, 0.6717, 0.18, 0.6717, 0.18, 0.6717, 0.18, 0.6717, 0.18, 0.6717, 0.18, 0.6717, 0.18, 0.6717, 0.18, 0.6717, 0.18, 0.6717, 0.18, 0.6717, 0.1957, 0.9095, 0.1957, 0.9095, 0.1957, 0.9095, 0.1957, 0.9095, 0.1957, 0.9095, 0.1564, 0.4906, 0.1564, 0.4906, 0.1564, 0.4906, 0.1564, 0.4906, 0.1564, 0.4906, 0.1564, 0.4906, 0.1564, 0.4906, 0.1564, 0.4906, 0.1564, 0.4906, 0.1564, 0.4906, 0.1564, 0.4906, 0.1564, 0.4906, 0.1564, 0.4906, 0.1564, 0.4906, 0.1564, 0.4906, 0.1564, 0.4906, 0.1564, 0.4906, 0.1564, 0.4906, 0.1564, 0.4906, 0.1564, 0.4906, 0.1564, 0.4906, 0.1564, 0.4906, 0.1564, 0.4906, 0.1564, 0.4906, 0.1564, 0.4906, 0.1564, 0.4906, 0.1564, 0.4906, 0.1564, 0.4906, 0.1564, 0.4906, 0.1564, 0.4906, 0.1564, 0.4906, 0.1564, 0.4906, 0.1564, 0.4906, 0.1564, 0.4906, 0.1564, 0.4906, 0.1564, 0.4906, 0.1564, 0.4906, 0.1564, 0.4906, 0.1564, 0.4906, 0.1564, 0.4906, 0.1564, 0.4906, 0.1564, 0.4906, 0.1564, 0.4906, 0.1564, 0.4906, 0.1564, 0.4906, 0.1564, 0.4906, 0.1564, 0.4906, 0.1564, 0.4906, 0.1564, 0.4906, 0.1564, 0.4906, 0.1564, 0.4906, 0.1564, 0.4906, 0.1564, 0.4906, 0.1564, 0.4906, 0.1564, 0.4906, 0.1564, 0.4906, 0.1564, 0.4906, 0.8336, 0.8969, 0.8336, 0.8969, 0.8336, 0.8969, 0.8336, 0.8969, 0.8336, 0.8969, 0.8336, 0.8969, 0.8336, 0.8969, 0.8336, 0.8969, 0.8336, 0.8969, 0.8336, 0.8969, 0.8336, 0.8969, 0.8336, 0.8969, 0.18, 0.6717, 0.18, 0.6717, 0.18, 0.6717, 0.18, 0.6717, 0.18, 0.6717, 0.18, 0.6717, 0.18, 0.6717, 0.18, 0.6717, 0.18, 0.6717, 0.18, 0.6717, 0.18, 0.6717, 0.18, 0.6717, 0.18, 0.6717, 0.18, 0.6717, 0.18, 0.6717, 0.18, 0.6717, 0.18, 0.6717, 0.18, 0.6717, 0.18, 0.6717, 0.18, 0.6717, 0.18, 0.6717, 0.18, 0.6717, 0.18, 0.6717, 0.18, 0.6717, 0.18, 0.6717, 0.18, 0.6717, 0.18, 0.6717, 0.18, 0.6717, 0.18, 0.6717, 0.18, 0.6717, 0.18, 0.6717, 0.18, 0.6717, 0.18, 0.6717, 0.18, 0.6717, 0.18, 0.6717, 0.18, 0.6717, 0.18, 0.6717, 0.18, 0.6717, 0.18, 0.6717, 0.18, 0.6717, 0.18, 0.6717, 0.18, 0.6717, 0.18, 0.6717, 0.18, 0.6717, 0.18, 0.6717, 0.18, 0.6717, 0.18, 0.6717, 0.18, 0.6717, 0.18, 0.6717, 0.18, 0.6717, 0.18, 0.6717, 0.18, 0.6717, 0.18, 0.6717, 0.18, 0.6717, 0.18, 0.6717, 0.18, 0.6717, 0.18, 0.6717])
me_cube.materials.append(mat_material)
me_cube.use_remesh_preserve_volume = False
me_cube.use_remesh_preserve_attributes = False
me_cube.use_mirror_vertex_groups = False
me_cube.update()
me_cube_001 = bpy.data.meshes.new('Cube.001')
me_cube_001.from_pydata([(3.947, -3.421, -0.2336), (3.947, -0.1041, -0.2336), (4.1, -3.421, -0.2336), (4.1, -0.1041, -0.2336), (3.947, -3.572, -0.2336), (4.1, -3.572, -0.2336), (0.7481, -3.421, -0.2336), (0.7481, -3.572, -0.2336), (4.03, -1.516, -0.1271), (4.03, -1.516, 1.341), (4.108, -1.548, -0.1271), (4.108, -1.548, 1.341), (4.14, -1.626, -0.1271), (4.14, -1.626, 1.341), (4.108, -1.703, -0.1271), (4.108, -1.703, 1.341), (4.03, -1.735, -0.1271), (4.03, -1.735, 1.341), (3.952, -1.703, -0.1271), (3.952, -1.703, 1.341), (3.92, -1.626, -0.1271), (3.92, -1.626, 1.341), (3.952, -1.548, -0.1271), (3.952, -1.548, 1.341), (4.129, -1.526, 1.429), (4.03, -1.485, 1.429), (4.17, -1.626, 1.429), (4.129, -1.725, 1.429), (4.03, -1.766, 1.429), (3.931, -1.725, 1.429), (3.89, -1.626, 1.429), (3.931, -1.526, 1.429), (4.129, -1.526, 1.555), (4.03, -1.485, 1.555), (4.17, -1.626, 1.555), (4.129, -1.725, 1.555), (4.03, -1.766, 1.555), (3.931, -1.725, 1.555), (3.89, -1.626, 1.555), (3.931, -1.526, 1.555), (4.101, -1.555, 1.606), (4.03, -1.526, 1.606), (4.13, -1.626, 1.606), (4.101, -1.696, 1.606), (4.03, -1.725, 1.606), (3.959, -1.696, 1.606), (3.93, -1.626, 1.606), (3.959, -1.555, 1.606), (4.068, -1.587, 1.621), (4.03, -1.571, 1.621), (4.084, -1.626, 1.621), (4.068, -1.664, 1.621), (4.03, -1.68, 1.621), (3.992, -1.664, 1.621), (3.976, -1.626, 1.621), (3.992, -1.587, 1.621), (4.03, -3.39, -0.1271), (4.03, -3.39, 1.341), (4.108, -3.422, -0.1271), (4.108, -3.422, 1.341), (4.14, -3.5, -0.1271), (4.14, -3.5, 1.341), (4.108, -3.577, -0.1271), (4.108, -3.577, 1.341), (4.03, -3.609, -0.1271), (4.03, -3.609, 1.341), (3.952, -3.577, -0.1271), (3.952, -3.577, 1.341), (3.92, -3.5, -0.1271), (3.92, -3.5, 1.341), (3.952, -3.422, -0.1271), (3.952, -3.422, 1.341), (4.129, -3.401, 1.429), (4.03, -3.359, 1.429), (4.17, -3.5, 1.429), (4.129, -3.599, 1.429), (4.03, -3.64, 1.429), (3.931, -3.599, 1.429), (3.89, -3.5, 1.429), (3.931, -3.401, 1.429), (4.129, -3.401, 1.555), (4.03, -3.359, 1.555), (4.17, -3.5, 1.555), (4.129, -3.599, 1.555), (4.03, -3.64, 1.555), (3.931, -3.599, 1.555), (3.89, -3.5, 1.555), (3.931, -3.401, 1.555), (4.101, -3.429, 1.606), (4.03, -3.4, 1.606), (4.13, -3.5, 1.606), (4.101, -3.57, 1.606), (4.03, -3.599, 1.606), (3.959, -3.57, 1.606), (3.93, -3.5, 1.606), (3.959, -3.429, 1.606), (4.068, -3.461, 1.621), (4.03, -3.445, 1.621), (4.084, -3.5, 1.621), (4.068, -3.538, 1.621), (4.03, -3.554, 1.621), (3.992, -3.538, 1.621), (3.976, -3.5, 1.621), (3.992, -3.461, 1.621), (2.424, -3.39, -0.1271), (2.424, -3.39, 1.341), (2.501, -3.422, -0.1271), (2.501, -3.422, 1.341), (2.533, -3.5, -0.1271), (2.533, -3.5, 1.341), (2.501, -3.577, -0.1271), (2.501, -3.577, 1.341), (2.424, -3.609, -0.1271), (2.424, -3.609, 1.341), (2.346, -3.577, -0.1271), (2.346, -3.577, 1.341), (2.314, -3.5, -0.1271), (2.314, -3.5, 1.341), (2.346, -3.422, -0.1271), (2.346, -3.422, 1.341), (2.523, -3.401, 1.429), (2.424, -3.359, 1.429), (2.564, -3.5, 1.429), (2.523, -3.599, 1.429), (2.424, -3.64, 1.429), (2.324, -3.599, 1.429), (2.283, -3.5, 1.429), (2.324, -3.401, 1.429), (2.523, -3.401, 1.555), (2.424, -3.359, 1.555), (2.564, -3.5, 1.555), (2.523, -3.599, 1.555), (2.424, -3.64, 1.555), (2.324, -3.599, 1.555), (2.283, -3.5, 1.555), (2.324, -3.401, 1.555), (2.494, -3.429, 1.606), (2.424, -3.4, 1.606), (2.523, -3.5, 1.606), (2.494, -3.57, 1.606), (2.424, -3.599, 1.606), (2.353, -3.57, 1.606), (2.324, -3.5, 1.606), (2.353, -3.429, 1.606), (2.462, -3.461, 1.621), (2.424, -3.445, 1.621), (2.478, -3.5, 1.621), (2.462, -3.538, 1.621), (2.424, -3.554, 1.621), (2.385, -3.538, 1.621), (2.369, -3.5, 1.621), (2.385, -3.461, 1.621), (0.8152, -3.39, -0.1271), (0.8152, -3.39, 1.341), (0.8927, -3.422, -0.1271), (0.8927, -3.422, 1.341), (0.9248, -3.5, -0.1271), (0.9248, -3.5, 1.341), (0.8927, -3.577, -0.1271), (0.8927, -3.577, 1.341), (0.8152, -3.609, -0.1271), (0.8152, -3.609, 1.341), (0.7376, -3.577, -0.1271), (0.7376, -3.577, 1.341), (0.7055, -3.5, -0.1271), (0.7055, -3.5, 1.341), (0.7376, -3.422, -0.1271), (0.7376, -3.422, 1.341), (0.9144, -3.401, 1.429), (0.8152, -3.359, 1.429), (0.9555, -3.5, 1.429), (0.9144, -3.599, 1.429), (0.8152, -3.64, 1.429), (0.7159, -3.599, 1.429), (0.6748, -3.5, 1.429), (0.7159, -3.401, 1.429), (0.9144, -3.401, 1.555), (0.8152, -3.359, 1.555), (0.9555, -3.5, 1.555), (0.9144, -3.599, 1.555), (0.8152, -3.64, 1.555), (0.7159, -3.599, 1.555), (0.6748, -3.5, 1.555), (0.7159, -3.401, 1.555), (0.8857, -3.429, 1.606), (0.8152, -3.4, 1.606), (0.9149, -3.5, 1.606), (0.8857, -3.57, 1.606), (0.8152, -3.599, 1.606), (0.7446, -3.57, 1.606), (0.7154, -3.5, 1.606), (0.7446, -3.429, 1.606), (0.8536, -3.461, 1.621), (0.8152, -3.445, 1.621), (0.8695, -3.5, 1.621), (0.8536, -3.538, 1.621), (0.8152, -3.554, 1.621), (0.7768, -3.538, 1.621), (0.7608, -3.5, 1.621), (0.7768, -3.461, 1.621), (3.947, -3.421, 1.117), (3.975, -3.449, 1.145), (3.947, -0.1041, 1.117), (3.975, -0.1041, 1.145), (4.073, -3.421, 1.145), (4.1, -3.421, 1.117), (4.073, -0.1041, 1.145), (4.1, -0.1041, 1.117), (3.947, -3.544, 1.145), (3.947, -3.572, 1.117), (4.073, -3.544, 1.145), (4.1, -3.572, 1.117), (0.7481, -3.449, 1.145), (0.7481, -3.421, 1.117), (0.7481, -3.572, 1.117), (0.7481, -3.544, 1.145)], [], [(206, 203, 201, 204), (3, 207, 205, 2), (2, 205, 211, 5), (0, 200, 202, 1), (1, 3, 2, 0), (204, 201, 208, 210), (212, 213, 6, 7, 214, 215), (0, 2, 5, 4), (208, 201, 212, 215), (4, 209, 214, 7), (5, 211, 209, 4), (1, 202, 203, 206, 207, 3), (0, 4, 7, 6), (8, 9, 11, 10), (10, 11, 13, 12), (12, 13, 15, 14), (14, 15, 17, 16), (16, 17, 19, 18), (18, 19, 21, 20), (15, 13, 26, 27), (20, 21, 23, 22), (22, 23, 9, 8), (8, 10, 12, 14, 16, 18, 20, 22), (31, 30, 38, 39), (21, 19, 29, 30), (17, 15, 27, 28), (23, 21, 30, 31), (13, 11, 24, 26), (19, 17, 28, 29), (9, 23, 31, 25), (11, 9, 25, 24), (34, 32, 40, 42), (29, 28, 36, 37), (27, 26, 34, 35), (24, 25, 33, 32), (25, 31, 39, 33), (30, 29, 37, 38), (28, 27, 35, 36), (26, 24, 32, 34), (41, 47, 55, 49), (39, 38, 46, 47), (37, 36, 44, 45), (35, 34, 42, 43), (32, 33, 41, 40), (33, 39, 47, 41), (38, 37, 45, 46), (36, 35, 43, 44), (48, 49, 55, 54, 53, 52, 51, 50), (46, 45, 53, 54), (44, 43, 51, 52), (42, 40, 48, 50), (47, 46, 54, 55), (45, 44, 52, 53), (43, 42, 50, 51), (40, 41, 49, 48), (56, 57, 59, 58), (58, 59, 61, 60), (60, 61, 63, 62), (62, 63, 65, 64), (64, 65, 67, 66), (66, 67, 69, 68), (63, 61, 74, 75), (68, 69, 71, 70), (70, 71, 57, 56), (56, 58, 60, 62, 64, 66, 68, 70), (79, 78, 86, 87), (69, 67, 77, 78), (65, 63, 75, 76), (71, 69, 78, 79), (61, 59, 72, 74), (67, 65, 76, 77), (57, 71, 79, 73), (59, 57, 73, 72), (82, 80, 88, 90), (77, 76, 84, 85), (75, 74, 82, 83), (72, 73, 81, 80), (73, 79, 87, 81), (78, 77, 85, 86), (76, 75, 83, 84), (74, 72, 80, 82), (89, 95, 103, 97), (87, 86, 94, 95), (85, 84, 92, 93), (83, 82, 90, 91), (80, 81, 89, 88), (81, 87, 95, 89), (86, 85, 93, 94), (84, 83, 91, 92), (96, 97, 103, 102, 101, 100, 99, 98), (94, 93, 101, 102), (92, 91, 99, 100), (90, 88, 96, 98), (95, 94, 102, 103), (93, 92, 100, 101), (91, 90, 98, 99), (88, 89, 97, 96), (104, 105, 107, 106), (106, 107, 109, 108), (108, 109, 111, 110), (110, 111, 113, 112), (112, 113, 115, 114), (114, 115, 117, 116), (111, 109, 122, 123), (116, 117, 119, 118), (118, 119, 105, 104), (104, 106, 108, 110, 112, 114, 116, 118), (127, 126, 134, 135), (117, 115, 125, 126), (113, 111, 123, 124), (119, 117, 126, 127), (109, 107, 120, 122), (115, 113, 124, 125), (105, 119, 127, 121), (107, 105, 121, 120), (130, 128, 136, 138), (125, 124, 132, 133), (123, 122, 130, 131), (120, 121, 129, 128), (121, 127, 135, 129), (126, 125, 133, 134), (124, 123, 131, 132), (122, 120, 128, 130), (137, 143, 151, 145), (135, 134, 142, 143), (133, 132, 140, 141), (131, 130, 138, 139), (128, 129, 137, 136), (129, 135, 143, 137), (134, 133, 141, 142), (132, 131, 139, 140), (144, 145, 151, 150, 149, 148, 147, 146), (142, 141, 149, 150), (140, 139, 147, 148), (138, 136, 144, 146), (143, 142, 150, 151), (141, 140, 148, 149), (139, 138, 146, 147), (136, 137, 145, 144), (152, 153, 155, 154), (154, 155, 157, 156), (156, 157, 159, 158), (158, 159, 161, 160), (160, 161, 163, 162), (162, 163, 165, 164), (159, 157, 170, 171), (164, 165, 167, 166), (166, 167, 153, 152), (152, 154, 156, 158, 160, 162, 164, 166), (175, 174, 182, 183), (165, 163, 173, 174), (161, 159, 171, 172), (167, 165, 174, 175), (157, 155, 168, 170), (163, 161, 172, 173), (153, 167, 175, 169), (155, 153, 169, 168), (178, 176, 184, 186), (173, 172, 180, 181), (171, 170, 178, 179), (168, 169, 177, 176), (169, 175, 183, 177), (174, 173, 181, 182), (172, 171, 179, 180), (170, 168, 176, 178), (185, 191, 199, 193), (183, 182, 190, 191), (181, 180, 188, 189), (179, 178, 186, 187), (176, 177, 185, 184), (177, 183, 191, 185), (182, 181, 189, 190), (180, 179, 187, 188), (192, 193, 199, 198, 197, 196, 195, 194), (190, 189, 197, 198), (188, 187, 195, 196), (186, 184, 192, 194), (191, 190, 198, 199), (189, 188, 196, 197), (187, 186, 194, 195), (184, 185, 193, 192), (201, 203, 202, 200), (206, 204, 205, 207), (210, 208, 209, 211), (211, 205, 204, 210), (212, 201, 200, 213), (208, 215, 214, 209), (200, 0, 6, 213)])
_uv = me_cube_001.uv_layers.new(name='UVMap')
_uv.uv.foreach_set('vector', [0.1924, 0.6964, 0.1924, 0.6964, 0.1924, 0.6964, 0.1924, 0.6964, 0.1924, 0.6964, 0.1924, 0.6964, 0.1924, 0.6964, 0.1924, 0.6964, 0.1924, 0.6964, 0.1924, 0.6964, 0.1924, 0.6964, 0.1924, 0.6964, 0.1924, 0.6964, 0.1924, 0.6964, 0.1924, 0.6964, 0.1924, 0.6964, 0.1924, 0.6964, 0.1924, 0.6964, 0.1924, 0.6964, 0.1924, 0.6964, 0.1924, 0.6964, 0.1924, 0.6964, 0.1924, 0.6964, 0.1924, 0.6964, 0.1924, 0.6964, 0.1924, 0.6964, 0.1924, 0.6964, 0.1924, 0.6964, 0.1924, 0.6964, 0.1924, 0.6964, 0.1924, 0.6964, 0.1924, 0.6964, 0.1924, 0.6964, 0.1924, 0.6964, 0.1924, 0.6964, 0.1924, 0.6964, 0.1924, 0.6964, 0.1924, 0.6964, 0.1924, 0.6964, 0.1924, 0.6964, 0.1924, 0.6964, 0.1924, 0.6964, 0.1924, 0.6964, 0.1924, 0.6964, 0.1924, 0.6964, 0.1924, 0.6964, 0.1924, 0.6964, 0.1924, 0.6964, 0.1924, 0.6964, 0.1924, 0.6964, 0.1924, 0.6964, 0.1924, 0.6964, 0.1924, 0.6964, 0.1924, 0.6964, 0.1924, 0.6964, 0.1924, 0.6964, 0.1809, 0.5437, 0.1809, 0.5437, 0.1809, 0.5437, 0.1809, 0.5437, 0.1809, 0.5437, 0.1809, 0.5437, 0.1809, 0.5437, 0.1809, 0.5437, 0.1809, 0.5437, 0.1809, 0.5437, 0.1809, 0.5437, 0.1809, 0.5437, 0.1809, 0.5437, 0.1809, 0.5437, 0.1809, 0.5437, 0.1809, 0.5437, 0.1809, 0.5437, 0.1809, 0.5437, 0.1809, 0.5437, 0.1809, 0.5437, 0.1809, 0.5437, 0.1809, 0.5437, 0.1809, 0.5437, 0.1809, 0.5437, 0.1809, 0.5437, 0.1809, 0.5437, 0.1809, 0.5437, 0.1809, 0.5437, 0.1809, 0.5437, 0.1809, 0.5437, 0.1809, 0.5437, 0.1809, 0.5437, 0.1809, 0.5437, 0.1809, 0.5437, 0.1809, 0.5437, 0.1809, 0.5437, 0.1809, 0.5437, 0.1809, 0.5437, 0.1809, 0.5437, 0.1809, 0.5437, 0.1809, 0.5437, 0.1809, 0.5437, 0.1809, 0.5437, 0.1809, 0.5437, 0.1809, 0.5437, 0.1809, 0.5437, 0.1809, 0.5437, 0.1809, 0.5437, 0.1809, 0.5437, 0.1809, 0.5437, 0.1809, 0.5437, 0.1809, 0.5437, 0.1809, 0.5437, 0.1809, 0.5437, 0.1809, 0.5437, 0.1809, 0.5437, 0.1809, 0.5437, 0.1809, 0.5437, 0.1809, 0.5437, 0.1809, 0.5437, 0.1809, 0.5437, 0.1809, 0.5437, 0.1809, 0.5437, 0.1809, 0.5437, 0.1809, 0.5437, 0.1809, 0.5437, 0.1809, 0.5437, 0.1809, 0.5437, 0.1809, 0.5437, 0.1809, 0.5437, 0.1809, 0.5437, 0.1809, 0.5437, 0.1809, 0.5437, 0.1809, 0.5437, 0.1809, 0.5437, 0.1809, 0.5437, 0.1809, 0.5437, 0.1809, 0.5437, 0.1809, 0.5437, 0.1809, 0.5437, 0.1809, 0.5437, 0.1809, 0.5437, 0.1809, 0.5437, 0.1809, 0.5437, 0.1809, 0.5437, 0.1809, 0.5437, 0.1809, 0.5437, 0.1809, 0.5437, 0.1809, 0.5437, 0.1809, 0.5437, 0.1809, 0.5437, 0.1809, 0.5437, 0.1809, 0.5437, 0.1809, 0.5437, 0.1809, 0.5437, 0.1809, 0.5437, 0.1809, 0.5437, 0.1809, 0.5437, 0.1809, 0.5437, 0.1809, 0.5437, 0.1809, 0.5437, 0.1809, 0.5437, 0.1809, 0.5437, 0.1809, 0.5437, 0.1809, 0.5437, 0.1809, 0.5437, 0.1809, 0.5437, 0.1809, 0.5437, 0.1809, 0.5437, 0.1809, 0.5437, 0.1809, 0.5437, 0.1809, 0.5437, 0.1809, 0.5437, 0.1809, 0.5437, 0.1809, 0.5437, 0.1809, 0.5437, 0.1809, 0.5437, 0.1809, 0.5437, 0.1809, 0.5437, 0.1809, 0.5437, 0.1809, 0.5437, 0.1809, 0.5437, 0.1809, 0.5437, 0.1809, 0.5437, 0.1809, 0.5437, 0.1809, 0.5437, 0.1809, 0.5437, 0.1809, 0.5437, 0.1809, 0.5437, 0.1809, 0.5437, 0.1809, 0.5437, 0.1809, 0.5437, 0.1809, 0.5437, 0.1809, 0.5437, 0.1809, 0.5437, 0.1809, 0.5437, 0.1809, 0.5437, 0.1809, 0.5437, 0.1809, 0.5437, 0.1809, 0.5437, 0.1809, 0.5437, 0.1809, 0.5437, 0.1809, 0.5437, 0.1809, 0.5437, 0.1809, 0.5437, 0.1809, 0.5437, 0.1809, 0.5437, 0.1809, 0.5437, 0.1809, 0.5437, 0.1809, 0.5437, 0.1809, 0.5437, 0.1809, 0.5437, 0.1809, 0.5437, 0.1809, 0.5437, 0.1809, 0.5437, 0.1809, 0.5437, 0.1809, 0.5437, 0.1809, 0.5437, 0.1809, 0.5437, 0.1809, 0.5437, 0.1809, 0.5437, 0.1809, 0.5437, 0.1809, 0.5437, 0.1809, 0.5437, 0.1809, 0.5437, 0.1809, 0.5437, 0.1809, 0.5437, 0.1809, 0.5437, 0.1809, 0.5437, 0.1809, 0.5437, 0.1809, 0.5437, 0.1809, 0.5437, 0.1809, 0.5437, 0.1809, 0.5437, 0.1809, 0.5437, 0.1809, 0.5437, 0.1809, 0.5437, 0.1809, 0.5437, 0.1809, 0.5437, 0.1809, 0.5437, 0.1809, 0.5437, 0.1809, 0.5437, 0.1809, 0.5437, 0.1809, 0.5437, 0.1809, 0.5437, 0.1809, 0.5437, 0.1809, 0.5437, 0.1809, 0.5437, 0.1809, 0.5437, 0.1809, 0.5437, 0.1809, 0.5437, 0.1809, 0.5437, 0.1809, 0.5437, 0.1809, 0.5437, 0.1809, 0.5437, 0.1809, 0.5437, 0.1809, 0.5437, 0.1809, 0.5437, 0.1809, 0.5437, 0.1809, 0.5437, 0.1809, 0.5437, 0.1809, 0.5437, 0.1809, 0.5437, 0.1809, 0.5437, 0.1809, 0.5437, 0.1809, 0.5437, 0.1809, 0.5437, 0.1809, 0.5437, 0.1809, 0.5437, 0.1809, 0.5437, 0.1809, 0.5437, 0.1809, 0.5437, 0.1809, 0.5437, 0.1809, 0.5437, 0.1809, 0.5437, 0.1809, 0.5437, 0.1809, 0.5437, 0.1809, 0.5437, 0.1809, 0.5437, 0.1809, 0.5437, 0.1809, 0.5437, 0.1809, 0.5437, 0.1809, 0.5437, 0.1809, 0.5437, 0.1809, 0.5437, 0.1809, 0.5437, 0.1809, 0.5437, 0.1809, 0.5437, 0.1809, 0.5437, 0.1809, 0.5437, 0.1809, 0.5437, 0.1809, 0.5437, 0.1809, 0.5437, 0.1809, 0.5437, 0.1809, 0.5437, 0.1809, 0.5437, 0.1809, 0.5437, 0.1809, 0.5437, 0.1809, 0.5437, 0.1809, 0.5437, 0.1809, 0.5437, 0.1809, 0.5437, 0.1809, 0.5437, 0.1809, 0.5437, 0.1809, 0.5437, 0.1809, 0.5437, 0.1809, 0.5437, 0.1809, 0.5437, 0.1809, 0.5437, 0.1809, 0.5437, 0.1809, 0.5437, 0.1809, 0.5437, 0.1809, 0.5437, 0.1809, 0.5437, 0.1809, 0.5437, 0.1809, 0.5437, 0.1809, 0.5437, 0.1809, 0.5437, 0.1809, 0.5437, 0.1809, 0.5437, 0.1809, 0.5437, 0.1809, 0.5437, 0.1809, 0.5437, 0.1809, 0.5437, 0.1809, 0.5437, 0.1809, 0.5437, 0.1809, 0.5437, 0.1809, 0.5437, 0.1809, 0.5437, 0.1809, 0.5437, 0.1809, 0.5437, 0.1809, 0.5437, 0.1809, 0.5437, 0.1809, 0.5437, 0.1809, 0.5437, 0.1809, 0.5437, 0.1809, 0.5437, 0.1809, 0.5437, 0.1809, 0.5437, 0.1809, 0.5437, 0.1809, 0.5437, 0.1809, 0.5437, 0.1809, 0.5437, 0.1809, 0.5437, 0.1809, 0.5437, 0.1809, 0.5437, 0.1809, 0.5437, 0.1809, 0.5437, 0.1809, 0.5437, 0.1809, 0.5437, 0.1809, 0.5437, 0.1809, 0.5437, 0.1809, 0.5437, 0.1809, 0.5437, 0.1809, 0.5437, 0.1809, 0.5437, 0.1809, 0.5437, 0.1809, 0.5437, 0.1809, 0.5437, 0.1809, 0.5437, 0.1809, 0.5437, 0.1809, 0.5437, 0.1809, 0.5437, 0.1809, 0.5437, 0.1809, 0.5437, 0.1809, 0.5437, 0.1809, 0.5437, 0.1809, 0.5437, 0.1809, 0.5437, 0.1809, 0.5437, 0.1809, 0.5437, 0.1809, 0.5437, 0.1809, 0.5437, 0.1809, 0.5437, 0.1809, 0.5437, 0.1809, 0.5437, 0.1809, 0.5437, 0.1809, 0.5437, 0.1809, 0.5437, 0.1809, 0.5437, 0.1809, 0.5437, 0.1809, 0.5437, 0.1809, 0.5437, 0.1809, 0.5437, 0.1809, 0.5437, 0.1809, 0.5437, 0.1809, 0.5437, 0.1809, 0.5437, 0.1809, 0.5437, 0.1809, 0.5437, 0.1809, 0.5437, 0.1809, 0.5437, 0.1809, 0.5437, 0.1809, 0.5437, 0.1809, 0.5437, 0.1809, 0.5437, 0.1809, 0.5437, 0.1809, 0.5437, 0.1809, 0.5437, 0.1809, 0.5437, 0.1809, 0.5437, 0.1809, 0.5437, 0.1809, 0.5437, 0.1809, 0.5437, 0.1809, 0.5437, 0.1809, 0.5437, 0.1809, 0.5437, 0.1809, 0.5437, 0.1809, 0.5437, 0.1809, 0.5437, 0.1809, 0.5437, 0.1809, 0.5437, 0.1809, 0.5437, 0.1809, 0.5437, 0.1809, 0.5437, 0.1809, 0.5437, 0.1809, 0.5437, 0.1809, 0.5437, 0.1809, 0.5437, 0.1809, 0.5437, 0.1809, 0.5437, 0.1809, 0.5437, 0.1809, 0.5437, 0.1809, 0.5437, 0.1809, 0.5437, 0.1809, 0.5437, 0.1809, 0.5437, 0.1809, 0.5437, 0.1809, 0.5437, 0.1809, 0.5437, 0.1809, 0.5437, 0.1809, 0.5437, 0.1809, 0.5437, 0.1809, 0.5437, 0.1809, 0.5437, 0.1809, 0.5437, 0.1809, 0.5437, 0.1809, 0.5437, 0.1809, 0.5437, 0.1809, 0.5437, 0.1809, 0.5437, 0.1809, 0.5437, 0.1809, 0.5437, 0.1809, 0.5437, 0.1809, 0.5437, 0.1809, 0.5437, 0.1809, 0.5437, 0.1809, 0.5437, 0.1809, 0.5437, 0.1809, 0.5437, 0.1809, 0.5437, 0.1809, 0.5437, 0.1809, 0.5437, 0.1809, 0.5437, 0.1809, 0.5437, 0.1809, 0.5437, 0.1809, 0.5437, 0.1809, 0.5437, 0.1809, 0.5437, 0.1809, 0.5437, 0.1809, 0.5437, 0.1809, 0.5437, 0.1809, 0.5437, 0.1809, 0.5437, 0.1809, 0.5437, 0.1809, 0.5437, 0.1809, 0.5437, 0.1809, 0.5437, 0.1809, 0.5437, 0.1809, 0.5437, 0.1809, 0.5437, 0.1809, 0.5437, 0.1809, 0.5437, 0.1809, 0.5437, 0.1809, 0.5437, 0.1809, 0.5437, 0.1809, 0.5437, 0.1809, 0.5437, 0.1809, 0.5437, 0.1809, 0.5437, 0.1809, 0.5437, 0.1809, 0.5437, 0.1809, 0.5437, 0.1809, 0.5437, 0.1809, 0.5437, 0.1809, 0.5437, 0.1809, 0.5437, 0.1809, 0.5437, 0.1809, 0.5437, 0.1809, 0.5437, 0.1809, 0.5437, 0.1809, 0.5437, 0.1809, 0.5437, 0.1809, 0.5437, 0.1809, 0.5437, 0.1809, 0.5437, 0.1809, 0.5437, 0.1809, 0.5437, 0.1809, 0.5437, 0.1809, 0.5437, 0.1809, 0.5437, 0.1809, 0.5437, 0.1809, 0.5437, 0.1809, 0.5437, 0.1809, 0.5437, 0.1809, 0.5437, 0.1809, 0.5437, 0.1809, 0.5437, 0.1809, 0.5437, 0.1809, 0.5437, 0.1809, 0.5437, 0.1809, 0.5437, 0.1809, 0.5437, 0.1809, 0.5437, 0.1809, 0.5437, 0.1809, 0.5437, 0.1809, 0.5437, 0.1809, 0.5437, 0.1809, 0.5437, 0.1809, 0.5437, 0.1809, 0.5437, 0.1809, 0.5437, 0.1809, 0.5437, 0.1809, 0.5437, 0.1809, 0.5437, 0.1809, 0.5437, 0.1809, 0.5437, 0.1809, 0.5437, 0.1809, 0.5437, 0.1809, 0.5437, 0.1809, 0.5437, 0.1809, 0.5437, 0.1809, 0.5437, 0.1809, 0.5437, 0.1809, 0.5437, 0.1809, 0.5437, 0.1809, 0.5437, 0.1809, 0.5437, 0.1809, 0.5437, 0.1809, 0.5437, 0.1809, 0.5437, 0.1809, 0.5437, 0.1809, 0.5437, 0.1809, 0.5437, 0.1809, 0.5437, 0.1809, 0.5437, 0.1809, 0.5437, 0.1809, 0.5437, 0.1809, 0.5437, 0.1809, 0.5437, 0.1809, 0.5437, 0.1809, 0.5437, 0.1809, 0.5437, 0.1809, 0.5437, 0.1809, 0.5437, 0.1809, 0.5437, 0.1809, 0.5437, 0.1809, 0.5437, 0.1809, 0.5437, 0.1809, 0.5437, 0.1809, 0.5437, 0.1809, 0.5437, 0.1809, 0.5437, 0.1809, 0.5437, 0.1809, 0.5437, 0.1809, 0.5437, 0.1809, 0.5437, 0.1809, 0.5437, 0.1809, 0.5437, 0.1809, 0.5437, 0.1809, 0.5437, 0.1809, 0.5437, 0.1809, 0.5437, 0.1809, 0.5437, 0.1809, 0.5437, 0.1809, 0.5437, 0.1809, 0.5437, 0.1809, 0.5437, 0.1809, 0.5437, 0.1809, 0.5437, 0.1809, 0.5437, 0.1809, 0.5437, 0.1809, 0.5437, 0.1809, 0.5437, 0.1809, 0.5437, 0.1809, 0.5437, 0.1809, 0.5437, 0.1809, 0.5437, 0.1809, 0.5437, 0.1809, 0.5437, 0.1809, 0.5437, 0.1809, 0.5437, 0.1809, 0.5437, 0.1809, 0.5437, 0.1809, 0.5437, 0.1809, 0.5437, 0.1809, 0.5437, 0.1809, 0.5437, 0.1809, 0.5437, 0.1809, 0.5437, 0.1809, 0.5437, 0.1809, 0.5437, 0.1809, 0.5437, 0.1809, 0.5437, 0.1809, 0.5437, 0.1809, 0.5437, 0.1809, 0.5437, 0.1809, 0.5437, 0.1809, 0.5437, 0.1809, 0.5437, 0.1809, 0.5437, 0.1809, 0.5437, 0.1809, 0.5437, 0.1809, 0.5437, 0.1809, 0.5437, 0.1809, 0.5437, 0.1809, 0.5437, 0.1809, 0.5437, 0.1809, 0.5437, 0.1809, 0.5437, 0.1809, 0.5437, 0.1809, 0.5437, 0.1809, 0.5437, 0.1809, 0.5437, 0.1809, 0.5437, 0.1809, 0.5437, 0.1809, 0.5437, 0.1809, 0.5437, 0.1809, 0.5437, 0.1809, 0.5437, 0.1809, 0.5437, 0.1809, 0.5437, 0.1809, 0.5437, 0.1809, 0.5437, 0.1809, 0.5437, 0.1809, 0.5437, 0.1809, 0.5437, 0.1809, 0.5437, 0.1809, 0.5437, 0.1809, 0.5437, 0.1809, 0.5437, 0.1809, 0.5437, 0.1809, 0.5437, 0.1809, 0.5437, 0.1809, 0.5437, 0.1809, 0.5437, 0.1809, 0.5437, 0.1809, 0.5437, 0.1809, 0.5437, 0.1809, 0.5437, 0.1809, 0.5437, 0.1809, 0.5437, 0.1809, 0.5437, 0.1809, 0.5437, 0.1809, 0.5437, 0.1809, 0.5437, 0.1809, 0.5437, 0.1809, 0.5437, 0.1809, 0.5437, 0.1809, 0.5437, 0.1809, 0.5437, 0.1809, 0.5437, 0.1809, 0.5437, 0.1809, 0.5437, 0.1809, 0.5437, 0.1809, 0.5437, 0.1809, 0.5437, 0.1809, 0.5437, 0.1809, 0.5437, 0.1809, 0.5437, 0.1809, 0.5437, 0.1809, 0.5437, 0.1809, 0.5437, 0.1809, 0.5437, 0.1809, 0.5437, 0.1809, 0.5437, 0.1809, 0.5437, 0.1809, 0.5437, 0.1809, 0.5437, 0.1809, 0.5437, 0.1809, 0.5437, 0.1809, 0.5437, 0.1809, 0.5437, 0.1809, 0.5437, 0.1809, 0.5437, 0.1809, 0.5437, 0.1809, 0.5437, 0.1809, 0.5437, 0.1809, 0.5437, 0.1809, 0.5437, 0.1809, 0.5437, 0.1809, 0.5437, 0.1809, 0.5437, 0.1809, 0.5437, 0.1809, 0.5437, 0.1809, 0.5437, 0.1809, 0.5437, 0.1809, 0.5437, 0.1809, 0.5437, 0.1809, 0.5437, 0.1809, 0.5437, 0.1809, 0.5437, 0.1809, 0.5437, 0.1809, 0.5437, 0.1809, 0.5437, 0.1809, 0.5437, 0.1809, 0.5437, 0.1809, 0.5437, 0.1809, 0.5437, 0.1809, 0.5437, 0.1809, 0.5437, 0.1809, 0.5437, 0.1809, 0.5437, 0.1809, 0.5437, 0.1809, 0.5437, 0.1809, 0.5437, 0.1809, 0.5437, 0.1809, 0.5437, 0.1809, 0.5437, 0.1809, 0.5437, 0.1809, 0.5437, 0.1809, 0.5437, 0.1809, 0.5437, 0.1809, 0.5437, 0.1809, 0.5437, 0.1809, 0.5437, 0.1809, 0.5437, 0.1809, 0.5437, 0.1809, 0.5437, 0.1809, 0.5437, 0.1809, 0.5437, 0.1809, 0.5437, 0.1809, 0.5437, 0.1809, 0.5437, 0.1809, 0.5437, 0.1809, 0.5437, 0.1809, 0.5437, 0.1809, 0.5437, 0.1809, 0.5437, 0.1809, 0.5437, 0.1809, 0.5437, 0.1809, 0.5437, 0.1809, 0.5437, 0.1809, 0.5437, 0.1809, 0.5437, 0.1809, 0.5437, 0.1809, 0.5437, 0.1809, 0.5437, 0.1809, 0.5437, 0.1809, 0.5437, 0.1809, 0.5437, 0.1809, 0.5437, 0.1809, 0.5437, 0.1809, 0.5437, 0.1809, 0.5437, 0.1809, 0.5437, 0.1809, 0.5437, 0.1809, 0.5437, 0.1809, 0.5437, 0.1809, 0.5437, 0.1809, 0.5437, 0.1809, 0.5437, 0.1809, 0.5437, 0.1809, 0.5437, 0.1924, 0.6964, 0.1924, 0.6964, 0.1924, 0.6964, 0.1924, 0.6964, 0.1924, 0.6964, 0.1924, 0.6964, 0.1924, 0.6964, 0.1924, 0.6964, 0.1924, 0.6964, 0.1924, 0.6964, 0.1924, 0.6964, 0.1924, 0.6964, 0.1924, 0.6964, 0.1924, 0.6964, 0.1924, 0.6964, 0.1924, 0.6964, 0.1924, 0.6964, 0.1924, 0.6964, 0.1924, 0.6964, 0.1924, 0.6964, 0.1924, 0.6964, 0.1924, 0.6964, 0.1924, 0.6964, 0.1924, 0.6964, 0.1924, 0.6964, 0.1924, 0.6964, 0.1924, 0.6964, 0.1924, 0.6964])
me_cube_001.materials.append(mat_material)
me_cube_001.use_remesh_fix_poles = True
me_cube_001.use_remesh_preserve_attributes = False
me_cube_001.use_mirror_vertex_groups = False
me_cube_001.update()
me_cube_002 = bpy.data.meshes.new('Cube.002')
me_cube_002.from_pydata([(-2.801, -1.545, 2.535), (-2.801, -1.545, 1.644), (-4.232, -1.545, 1.644), (-4.232, -1.545, 2.535), (2.801, 1.545, 2.535), (2.801, 1.545, 1.644), (4.232, 1.545, 1.644), (4.232, 1.545, 2.535), (-4.232, 1.545, 2.535), (-4.232, 1.545, 1.644), (-2.801, 1.545, 1.644), (-2.801, 1.545, 2.535), (-2.474, 1.545, 2.535), (-2.474, 1.545, 1.644), (-1.043, 1.545, 1.644), (-1.043, 1.545, 2.535), (1.043, 1.545, 2.535), (1.043, 1.545, 1.644), (2.474, 1.545, 1.644), (2.474, 1.545, 2.535), (4.232, -1.545, 2.535), (4.232, -1.545, 1.644), (2.801, -1.545, 1.644), (2.801, -1.545, 2.535), (2.474, -1.545, 2.535), (2.474, -1.545, 1.644), (1.043, -1.545, 1.644), (1.043, -1.545, 2.535), (-1.043, -1.545, 2.535), (-1.043, -1.545, 1.644), (-2.474, -1.545, 1.644), (-2.474, -1.545, 2.535), (-0.712, 1.555, 2.532), (-0.712, 1.555, 1.648), (0.712, 1.555, 1.648), (0.712, 1.555, 2.532)], [], [(1, 0, 3, 2), (5, 4, 7, 6), (9, 8, 11, 10), (13, 12, 15, 14), (17, 16, 19, 18), (21, 20, 23, 22), (25, 24, 27, 26), (29, 28, 31, 30), (33, 32, 35, 34)])
_uv = me_cube_002.uv_layers.new(name='UVMap')
_uv.uv.foreach_set('vector', [0.5168, 0.9547, 0.6082, 0.9547, 0.6082, 0.9953, 0.5168, 0.9953, 0.5168, 0.4547, 0.6082, 0.4547, 0.6082, 0.4953, 0.5168, 0.4953, 0.5168, 0.2547, 0.6082, 0.2547, 0.6082, 0.2953, 0.5168, 0.2953, 0.5168, 0.3047, 0.6082, 0.3047, 0.6082, 0.3453, 0.5168, 0.3453, 0.5168, 0.4047, 0.6082, 0.4047, 0.6082, 0.4453, 0.5168, 0.4453, 0.5168, 0.7547, 0.6082, 0.7547, 0.6082, 0.7953, 0.5168, 0.7953, 0.5168, 0.8047, 0.6082, 0.8047, 0.6082, 0.8453, 0.5168, 0.8453, 0.5168, 0.9047, 0.6082, 0.9047, 0.6082, 0.9453, 0.5168, 0.9453, 0.5171, 0.3548, 0.6079, 0.3548, 0.6079, 0.3952, 0.5171, 0.3952])
me_cube_002.materials.append(mat_material)
me_cube_002.use_remesh_preserve_volume = False
me_cube_002.use_remesh_preserve_attributes = False
me_cube_002.use_mirror_vertex_groups = False
me_cube_002.update()
me_cube_003 = bpy.data.meshes.new('Cube.003')
me_cube_003.from_pydata([(3.349, 1.016, 4.122), (3.442, 0.9226, 4.122), (3.442, 0.7019, 4.122), (3.349, 0.6083, 4.122), (3.128, 0.6083, 4.122), (3.034, 0.7019, 4.122), (3.034, 0.9226, 4.122), (3.128, 1.016, 4.122)], [], [(3, 2, 1, 0, 7, 6, 5, 4)])
_uv = me_cube_003.uv_layers.new(name='UVMap')
_uv.uv.foreach_set('vector', [0.435, 0.195, 0.435, 0.305, 0.305, 0.435, 0.195, 0.435, 0.06504, 0.305, 0.06504, 0.195, 0.195, 0.06504, 0.305, 0.06504])
me_cube_003.materials.append(mat_material)
me_cube_003.use_remesh_preserve_volume = False
me_cube_003.use_remesh_preserve_attributes = False
me_cube_003.use_mirror_vertex_groups = False
me_cube_003.update()

# ---- objects
ob_cube = bpy.data.objects.new('Cube', me_cube)
ob_cube_001 = bpy.data.objects.new('Cube.001', me_cube_001)
ob_cube_002 = bpy.data.objects.new('Cube.002', me_cube_002)
ob_cube_003 = bpy.data.objects.new('Cube.003', me_cube_003)

# ---- transforms, parenting, visibility, modifiers, constraints
ob_cube.location = (0.0, 0.0, 0.0)
ob_cube.lock_rotations_4d = False
ob_cube.empty_display_type = 'ARROWS'
ob_cube.lineart.crease_threshold = 0.0
ob_cube_001.location = (0.0, -1.566, 0.2961)
ob_cube_001.lineart.crease_threshold = 0.0
_m = ob_cube_001.modifiers.new('Mirror', 'MIRROR')
ob_cube_002.location = (0.0, 0.0, 0.0)
ob_cube_002.lock_rotations_4d = False
ob_cube_002.empty_display_type = 'ARROWS'
ob_cube_002.lineart.crease_threshold = 0.0
ob_cube_003.location = (0.0, 0.0, 0.0)
ob_cube_003.lock_rotations_4d = False
ob_cube_003.empty_display_type = 'ARROWS'
ob_cube_003.lineart.crease_threshold = 0.0

# ---- collection membership
col_collection.objects.link(ob_cube)
col_collection.objects.link(ob_cube_001)
col_collection.objects.link(ob_cube_002)
col_collection.objects.link(ob_cube_003)

# ---- scene / render settings (as saved in the file)
scene.frame_start = 1; scene.frame_end = 250; scene.frame_set(1)
scene.render.engine = 'BLENDER_EEVEE_NEXT'
scene.cycles.use_denoising = False
scene.cycles.samples = 128
scene.cycles.sampling_pattern = 'TABULATED_SOBOL'
scene.cycles.use_adaptive_sampling = False
scene.cycles.use_light_tree = False
scene.view_settings.view_transform = 'Filmic'
bpy.context.view_layer.update()

# ---- added for rendering (the .blend has no active camera and no usable light): camera, sun
cam_auto = bpy.data.cameras.new('AutoCamera')
cam_auto.lens = 50.0
cam_auto.sensor_width = 36.0
cam_auto.clip_end = 1000.0
ob_auto_camera = bpy.data.objects.new('AutoCamera', cam_auto)
scene.collection.objects.link(ob_auto_camera)
ob_auto_camera.location = (11.9764, -16.0867, 11.8947)
ob_auto_camera.rotation_euler = (1.09748, -7.21219e-08, 0.694738)
scene.camera = ob_auto_camera
light_auto_sun = bpy.data.lights.new('AutoSun', 'SUN')
light_auto_sun.energy = 3.0
light_auto_sun.angle = 0.0523599
ob_auto_sun = bpy.data.objects.new('AutoSun', light_auto_sun)
scene.collection.objects.link(ob_auto_sun)
ob_auto_sun.rotation_euler = (0.872665, 0.174533, 0.523599)
bpy.context.view_layer.update()
